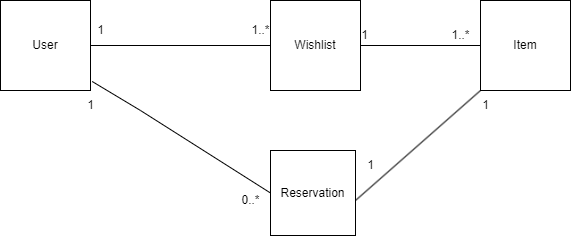

The diagram above was exported from draw.io. Its source (the exported page's mxGraphModel, read from the mxfile embedded in the PNG):
<mxGraphModel dx="941" dy="438" grid="1" gridSize="10" guides="1" tooltips="1" connect="1" arrows="1" fold="1" page="1" pageScale="1" pageWidth="827" pageHeight="1169" math="0" shadow="0">
  <root>
    <mxCell id="0" />
    <mxCell id="1" parent="0" />
    <mxCell id="2" value="User" style="whiteSpace=wrap;html=1;aspect=fixed;" parent="1" vertex="1">
      <mxGeometry x="50" y="50" width="90" height="90" as="geometry" />
    </mxCell>
    <mxCell id="4" value="Wishlist" style="whiteSpace=wrap;html=1;aspect=fixed;" parent="1" vertex="1">
      <mxGeometry x="320" y="50" width="90" height="90" as="geometry" />
    </mxCell>
    <mxCell id="5" value="Item" style="whiteSpace=wrap;html=1;aspect=fixed;" parent="1" vertex="1">
      <mxGeometry x="530" y="50" width="90" height="90" as="geometry" />
    </mxCell>
    <mxCell id="6" value="Reservation" style="whiteSpace=wrap;html=1;aspect=fixed;" parent="1" vertex="1">
      <mxGeometry x="320" y="200" width="85" height="85" as="geometry" />
    </mxCell>
    <mxCell id="14" value="" style="line;strokeWidth=1;fillColor=none;align=left;verticalAlign=middle;spacingTop=-1;spacingLeft=3;spacingRight=3;rotatable=0;labelPosition=right;points=[];portConstraint=eastwest;strokeColor=inherit;" parent="1" vertex="1">
      <mxGeometry x="140" y="91" width="180" height="8" as="geometry" />
    </mxCell>
    <mxCell id="15" value="1" style="text;html=1;align=center;verticalAlign=middle;resizable=0;points=[];autosize=1;strokeColor=none;fillColor=none;" parent="1" vertex="1">
      <mxGeometry x="135" y="65" width="30" height="30" as="geometry" />
    </mxCell>
    <mxCell id="16" value="1..*" style="text;html=1;align=center;verticalAlign=middle;resizable=0;points=[];autosize=1;strokeColor=none;fillColor=none;" parent="1" vertex="1">
      <mxGeometry x="290" y="65" width="40" height="30" as="geometry" />
    </mxCell>
    <mxCell id="17" value="" style="line;strokeWidth=1;fillColor=none;align=left;verticalAlign=middle;spacingTop=-1;spacingLeft=3;spacingRight=3;rotatable=0;labelPosition=right;points=[];portConstraint=eastwest;strokeColor=inherit;" parent="1" vertex="1">
      <mxGeometry x="410" y="70" width="120" height="50" as="geometry" />
    </mxCell>
    <mxCell id="20" value="" style="endArrow=none;html=1;rounded=0;entryX=0;entryY=1;entryDx=0;entryDy=0;" parent="1" target="5" edge="1">
      <mxGeometry width="50" height="50" relative="1" as="geometry">
        <mxPoint x="405" y="250" as="sourcePoint" />
        <mxPoint x="455" y="200" as="targetPoint" />
      </mxGeometry>
    </mxCell>
    <mxCell id="21" value="1" style="text;html=1;align=center;verticalAlign=middle;resizable=0;points=[];autosize=1;strokeColor=none;fillColor=none;" parent="1" vertex="1">
      <mxGeometry x="405" y="200" width="30" height="30" as="geometry" />
    </mxCell>
    <mxCell id="22" value="1" style="text;html=1;align=center;verticalAlign=middle;resizable=0;points=[];autosize=1;strokeColor=none;fillColor=none;" parent="1" vertex="1">
      <mxGeometry x="520" y="140" width="30" height="30" as="geometry" />
    </mxCell>
    <mxCell id="23" value="" style="endArrow=none;html=1;rounded=0;entryX=0;entryY=0.5;entryDx=0;entryDy=0;exitX=1.019;exitY=0.9;exitDx=0;exitDy=0;exitPerimeter=0;" parent="1" source="2" target="6" edge="1">
      <mxGeometry width="50" height="50" relative="1" as="geometry">
        <mxPoint x="160" y="190" as="sourcePoint" />
        <mxPoint x="210" y="140" as="targetPoint" />
        <Array as="points">
          <mxPoint x="190" y="160" />
        </Array>
      </mxGeometry>
    </mxCell>
    <mxCell id="24" value="1" style="text;html=1;align=center;verticalAlign=middle;resizable=0;points=[];autosize=1;strokeColor=none;fillColor=none;" parent="1" vertex="1">
      <mxGeometry x="125" y="140" width="30" height="30" as="geometry" />
    </mxCell>
    <mxCell id="25" value="0..*" style="text;html=1;align=center;verticalAlign=middle;resizable=0;points=[];autosize=1;strokeColor=none;fillColor=none;" parent="1" vertex="1">
      <mxGeometry x="280" y="235" width="40" height="30" as="geometry" />
    </mxCell>
    <mxCell id="27" value="1" style="text;html=1;align=center;verticalAlign=middle;resizable=0;points=[];autosize=1;strokeColor=none;fillColor=none;" parent="1" vertex="1">
      <mxGeometry x="399" y="70" width="30" height="30" as="geometry" />
    </mxCell>
    <mxCell id="28" value="1..*" style="text;html=1;align=center;verticalAlign=middle;resizable=0;points=[];autosize=1;strokeColor=none;fillColor=none;" parent="1" vertex="1">
      <mxGeometry x="490" y="70" width="40" height="30" as="geometry" />
    </mxCell>
  </root>
</mxGraphModel>